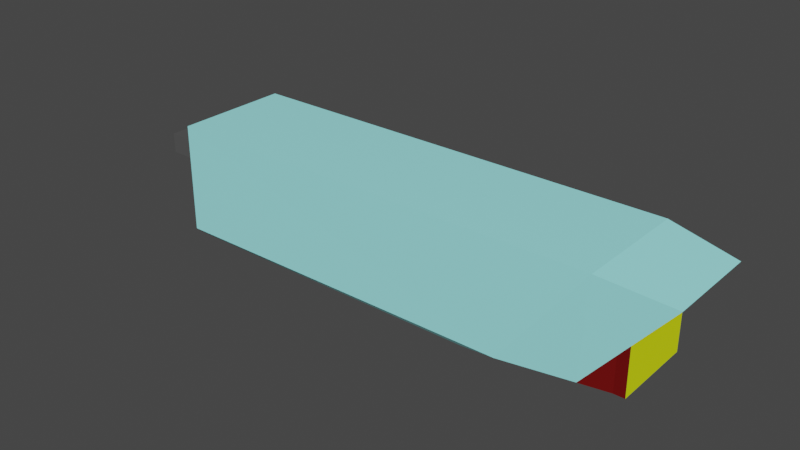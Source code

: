 # Source: Security_Camera_asset.blend  (saved by Blender 2.93.21; exported with 4.5.12 LTS)
import bpy
from mathutils import Matrix  # noqa: F401  (used for matrix-valued properties, if any)

bpy.ops.wm.read_factory_settings(use_empty=True)
scene = bpy.context.scene
scene.name = 'Scene'

# ---- collections
col_collection = bpy.data.collections.new('Collection'); scene.collection.children.link(col_collection)

# ---- materials (node trees are filled in below, after node groups)
mat_material = bpy.data.materials.new('Material')
mat_material.alpha_threshold = 0.0
mat_material.use_transparent_shadow = False
mat_material.line_color = (0.0, 0.0, 0.0, 1.0)
mat_material_001 = bpy.data.materials.new('Material.001')
mat_material_001.use_transparent_shadow = False
mat_material_002 = bpy.data.materials.new('Material.002')
mat_material_002.use_transparent_shadow = False
mat_material_003 = bpy.data.materials.new('Material.003')
mat_material_003.use_transparent_shadow = False

# ---- material node trees
mat_material.use_nodes = True; mat_material.node_tree.nodes.clear()
_N = mat_material.node_tree.nodes; _L = mat_material.node_tree.links
n0 = _N.new('ShaderNodeOutputMaterial'); n0.name = 'Material Output'; n0.location = (300, 300)
n1 = _N.new('ShaderNodeBsdfPrincipled'); n1.name = 'Principled BSDF'; n1.location = (10, 300)
n1.distribution = 'GGX'
n1.subsurface_method = 'BURLEY'
n1.inputs[0].default_value = (0.3672, 1.0, 1.0, 1.0)
n1.inputs[2].default_value = 0.4
n1.inputs[3].default_value = 1.45
n1.inputs[27].default_value = (0.0, 0.0, 0.0, 1.0)
n1.inputs[28].default_value = 1.0
_L.new(n1.outputs[0], n0.inputs[0])
n0.is_active_output = True
mat_material_001.use_nodes = True; mat_material_001.node_tree.nodes.clear()
_N = mat_material_001.node_tree.nodes; _L = mat_material_001.node_tree.links
n0 = _N.new('ShaderNodeBsdfPrincipled'); n0.name = 'Principled BSDF'; n0.location = (10, 300)
n0.distribution = 'GGX'
n0.subsurface_method = 'BURLEY'
n0.inputs[0].default_value = (0.8518, 1.0, 0.0, 1.0)
n0.inputs[3].default_value = 1.45
n0.inputs[27].default_value = (0.0, 0.0, 0.0, 1.0)
n0.inputs[28].default_value = 1.0
n1 = _N.new('ShaderNodeOutputMaterial'); n1.name = 'Material Output'; n1.location = (300, 300)
_L.new(n0.outputs[0], n1.inputs[0])
n1.is_active_output = True
mat_material_002.use_nodes = True; mat_material_002.node_tree.nodes.clear()
_N = mat_material_002.node_tree.nodes; _L = mat_material_002.node_tree.links
n0 = _N.new('ShaderNodeBsdfPrincipled'); n0.name = 'Principled BSDF'; n0.location = (10, 300)
n0.distribution = 'GGX'
n0.subsurface_method = 'BURLEY'
n0.inputs[0].default_value = (0.08714, 0.08714, 0.08714, 1.0)
n0.inputs[3].default_value = 1.45
n0.inputs[27].default_value = (0.0, 0.0, 0.0, 1.0)
n0.inputs[28].default_value = 1.0
n1 = _N.new('ShaderNodeOutputMaterial'); n1.name = 'Material Output'; n1.location = (300, 300)
_L.new(n0.outputs[0], n1.inputs[0])
n1.is_active_output = True
mat_material_003.use_nodes = True; mat_material_003.node_tree.nodes.clear()
_N = mat_material_003.node_tree.nodes; _L = mat_material_003.node_tree.links
n0 = _N.new('ShaderNodeBsdfPrincipled'); n0.name = 'Principled BSDF'; n0.location = (10, 300)
n0.distribution = 'GGX'
n0.subsurface_method = 'BURLEY'
n0.inputs[0].default_value = (0.1523, 0.0003504, 0.0, 1.0)
n0.inputs[3].default_value = 1.45
n0.inputs[27].default_value = (0.0, 0.0, 0.0, 1.0)
n0.inputs[28].default_value = 1.0
n1 = _N.new('ShaderNodeOutputMaterial'); n1.name = 'Material Output'; n1.location = (300, 300)
_L.new(n0.outputs[0], n1.inputs[0])
n1.is_active_output = True

# ---- world
world_world = bpy.data.worlds.new('World'); scene.world = world_world
world_world.use_nodes = True; world_world.node_tree.nodes.clear()
_N = world_world.node_tree.nodes; _L = world_world.node_tree.links
n0 = _N.new('ShaderNodeOutputWorld'); n0.name = 'World Output'; n0.location = (300, 300)
n1 = _N.new('ShaderNodeBackground'); n1.name = 'Background'; n1.location = (10, 300)
n1.inputs[0].default_value = (0.05088, 0.05088, 0.05088, 1.0)
_L.new(n1.outputs[0], n0.inputs[0])
n0.is_active_output = True
world_world.color = (0.05088, 0.05088, 0.05088)
world_world.use_sun_shadow = False
world_world.sun_shadow_jitter_overblur = 0.0

# ---- meshes
me_cube = bpy.data.meshes.new('Cube')
me_cube.from_pydata([(4.465, 1.0, 1.0), (5.641, 0.8185, 0.8235), (4.281, 0.8185, -0.8235), (5.641, -0.8185, 0.8235), (4.465, -1.0, 1.0), (4.281, -0.8185, -0.8235), (-3.027, 0.8779, -1.0), (-3.027, -0.8779, -1.0), (2.393, 0.8779, -1.0), (3.026, 0.9647, -0.8931), (2.393, -0.8779, -1.0), (3.026, -0.9647, -0.8931), (-3.448, 0.5371, 0.5627), (-3.193, 1.0, 1.0), (-3.448, -0.5371, 0.5627), (-3.193, -1.0, 1.0), (-3.448, 0.5371, -0.4407), (-3.231, 0.9731, -0.907), (-3.448, -0.5371, -0.4407), (-3.231, -0.9731, -0.907), (4.787, 0.8185, 0.8235), (4.53, 0.7589, 0.7655), (3.266, 0.7589, -0.7655), (3.427, 0.8185, -0.8235), (3.427, -0.8185, -0.8235), (3.266, -0.7589, -0.7655), (4.53, -0.7589, 0.7655), (4.787, -0.8185, 0.8235), (4.787, 0.7241, 0.8235), (4.787, -0.7241, 0.8235), (4.787, 0.7241, -0.8235), (4.787, -0.7241, -0.8235), (-3.544, 0.1917, 0.2401), (-3.544, -0.1917, 0.2401), (-3.544, -0.1917, -0.118), (-3.544, 0.1917, -0.118), (-4.614, 0.1917, 0.2401), (-4.614, -0.1917, 0.2401), (-4.614, -0.1917, -0.118), (-4.614, 0.1917, -0.118), (4.973, 0.7241, 0.8235), (4.973, -0.7241, 0.8235), (4.973, 0.7241, -0.8235), (4.973, -0.7241, -0.8235)], [], [(8, 6, 17, 9), (11, 4, 15, 19), (11, 9, 2, 5), (17, 13, 0, 9), (5, 2, 23, 24), (4, 11, 5, 3), (0, 4, 3, 1), (1, 2, 9, 0), (6, 8, 10, 7), (1, 3, 27, 20), (3, 5, 24, 27), (2, 1, 20, 23), (11, 19, 7, 10), (10, 8, 9, 11), (6, 7, 19, 17), (0, 13, 15, 4), (15, 13, 12, 14), (18, 16, 17, 19), (19, 15, 14, 18), (13, 17, 16, 12), (12, 16, 35, 32), (21, 22, 23, 20), (25, 26, 27, 24), (26, 21, 20, 27), (22, 25, 24, 23), (22, 21, 26, 25), (28, 40, 42, 30), (2, 30, 31, 5), (31, 29, 5), (30, 2, 28), (34, 33, 37, 38), (18, 14, 33, 34), (16, 18, 34, 35), (14, 12, 32, 33), (38, 37, 36, 39), (33, 32, 36, 37), (32, 35, 39, 36), (35, 34, 38, 39), (41, 43, 42, 40), (30, 42, 43, 31), (31, 43, 41, 29), (29, 28, 40, 41)])
me_cube.polygons.foreach_set('material_index', [0, 0, 0, 0, 0, 0, 0, 0, 0, 3, 3, 3, 0, 0, 0, 0, 0, 0, 0, 0, 0, 3, 3, 3, 0, 3, 3, 0, 3, 3, 2, 0, 0, 0, 2, 2, 2, 2, 1, 3, 3, 0])
_uv = me_cube.uv_layers.new(name='UVMap')
_uv.uv.foreach_set('vector', [0.3367, 0.5153, 0.1403, 0.5153, 0.1328, 0.5035, 0.352, 0.5, 0.3884, 0.7687, 0.625, 0.7686, 0.625, 0.9925, 0.3866, 0.9919, 0.3699, 0.7456, 0.3699, 0.5044, 0.3971, 0.5227, 0.3971, 0.7273, 0.3866, 0.258, 0.625, 0.2575, 0.625, 0.4814, 0.3884, 0.4813, 0.3971, 0.7273, 0.3971, 0.5227, 0.3971, 0.5227, 0.3971, 0.7273, 0.625, 0.7686, 0.3884, 0.764, 0.3971, 0.7273, 0.6029, 0.7273, 0.6436, 0.5, 0.6436, 0.75, 0.6029, 0.7273, 0.6029, 0.5227, 0.6029, 0.5227, 0.3971, 0.5227, 0.3884, 0.486, 0.625, 0.4814, 0.1403, 0.5153, 0.3367, 0.5153, 0.3367, 0.7347, 0.1403, 0.7347, 0.6029, 0.5227, 0.6029, 0.7273, 0.6029, 0.7273, 0.6029, 0.5227, 0.6029, 0.7273, 0.3971, 0.7273, 0.3971, 0.7273, 0.6029, 0.7273, 0.3971, 0.5227, 0.6029, 0.5227, 0.6029, 0.5227, 0.3971, 0.5227, 0.352, 0.75, 0.1328, 0.7465, 0.1403, 0.7347, 0.3367, 0.7347, 0.3367, 0.7347, 0.3367, 0.5153, 0.3699, 0.5044, 0.3699, 0.7456, 0.1403, 0.5153, 0.1403, 0.7347, 0.1308, 0.7466, 0.1308, 0.5034, 0.6436, 0.5, 0.8675, 0.5, 0.8675, 0.75, 0.6436, 0.75, 0.625, 0.0, 0.625, 0.25, 0.6157, 0.2407, 0.6157, 0.00925, 0.3995, 0.00925, 0.3995, 0.2407, 0.3903, 0.2466, 0.3903, 0.003363, 0.3866, 0.9919, 0.625, 0.9925, 0.6157, 1.0, 0.3995, 1.0, 0.625, 0.2575, 0.3866, 0.258, 0.3995, 0.2407, 0.6157, 0.2407, 0.6157, 0.2407, 0.3995, 0.2407, 0.3995, 0.2407, 0.6157, 0.2407, 0.5957, 0.5301, 0.4043, 0.5301, 0.3971, 0.5227, 0.6029, 0.5227, 0.4043, 0.7199, 0.5957, 0.7199, 0.6029, 0.7273, 0.3971, 0.7273, 0.5957, 0.7199, 0.5957, 0.5301, 0.6029, 0.5227, 0.6029, 0.7273, 0.4043, 0.5301, 0.4043, 0.7199, 0.3971, 0.7273, 0.3971, 0.5227, 0.4043, 0.5301, 0.5957, 0.5301, 0.5957, 0.7199, 0.4043, 0.7199, 0.6029, 0.5227, 0.6029, 0.5227, 0.6029, 0.5227, 0.6029, 0.5227, 0.3971, 0.5227, 0.6029, 0.5227, 0.6029, 0.7273, 0.3971, 0.7273, 0.6029, 0.7273, 0.6029, 0.7273, 0.3971, 0.7273, 0.6029, 0.5227, 0.3971, 0.5227, 0.6029, 0.5227, 0.3995, 1.0, 0.6157, 1.0, 0.6157, 1.0, 0.3995, 1.0, 0.3995, 1.0, 0.6157, 1.0, 0.6157, 1.0, 0.3995, 1.0, 0.3995, 0.2407, 0.3995, 0.00925, 0.3995, 0.00925, 0.3995, 0.2407, 0.6157, 0.00925, 0.6157, 0.2407, 0.6157, 0.2407, 0.6157, 0.00925, 0.3995, 0.00925, 0.6157, 0.00925, 0.6157, 0.2407, 0.3995, 0.2407, 0.6157, 0.00925, 0.6157, 0.2407, 0.6157, 0.2407, 0.6157, 0.00925, 0.6157, 0.2407, 0.3995, 0.2407, 0.3995, 0.2407, 0.6157, 0.2407, 0.3995, 0.2407, 0.3995, 0.00925, 0.3995, 0.00925, 0.3995, 0.2407, 0.6029, 0.7273, 0.6029, 0.7273, 0.6029, 0.5227, 0.6029, 0.5227, 0.6029, 0.5227, 0.6029, 0.5227, 0.6029, 0.7273, 0.6029, 0.7273, 0.6029, 0.7273, 0.6029, 0.7273, 0.6029, 0.7273, 0.6029, 0.7273, 0.0, 0.0, 0.0, 0.0, 0.0, 0.0, 0.0, 0.0])
me_cube.materials.append(mat_material)
me_cube.materials.append(mat_material_001)
me_cube.materials.append(mat_material_002)
me_cube.materials.append(mat_material_003)
me_cube.use_remesh_preserve_volume = False
me_cube.use_remesh_preserve_attributes = False
me_cube.use_mirror_vertex_groups = False
me_cube.update()

# ---- objects
ob_cube = bpy.data.objects.new('Cube', me_cube)

# ---- transforms, parenting, visibility, modifiers, constraints
ob_cube.location = (0.0, 0.0, 0.0)
ob_cube.lock_rotations_4d = False
ob_cube.empty_display_type = 'ARROWS'
ob_cube.lineart.crease_threshold = 0.0

# ---- collection membership
col_collection.objects.link(ob_cube)

# ---- scene / render settings (as saved in the file)
scene.frame_start = 1; scene.frame_end = 250; scene.frame_set(1)
scene.render.engine = 'BLENDER_EEVEE_NEXT'
scene.cycles.use_denoising = False
scene.cycles.samples = 128
scene.cycles.sampling_pattern = 'TABULATED_SOBOL'
scene.cycles.use_adaptive_sampling = False
scene.cycles.use_light_tree = False
scene.view_settings.view_transform = 'Filmic'
bpy.context.view_layer.update()

# ---- added for rendering (the .blend has no active camera and no usable light): camera, sun
cam_auto = bpy.data.cameras.new('AutoCamera')
cam_auto.lens = 50.0
cam_auto.sensor_width = 36.0
cam_auto.clip_end = 1000.0
ob_auto_camera = bpy.data.objects.new('AutoCamera', cam_auto)
scene.collection.objects.link(ob_auto_camera)
ob_auto_camera.location = (10.3557, -11.8104, 7.87357)
ob_auto_camera.rotation_euler = (1.09748, -7.21219e-08, 0.694738)
scene.camera = ob_auto_camera
light_auto_sun = bpy.data.lights.new('AutoSun', 'SUN')
light_auto_sun.energy = 3.0
light_auto_sun.angle = 0.0523599
ob_auto_sun = bpy.data.objects.new('AutoSun', light_auto_sun)
scene.collection.objects.link(ob_auto_sun)
ob_auto_sun.rotation_euler = (0.872665, 0.174533, 0.523599)
bpy.context.view_layer.update()
